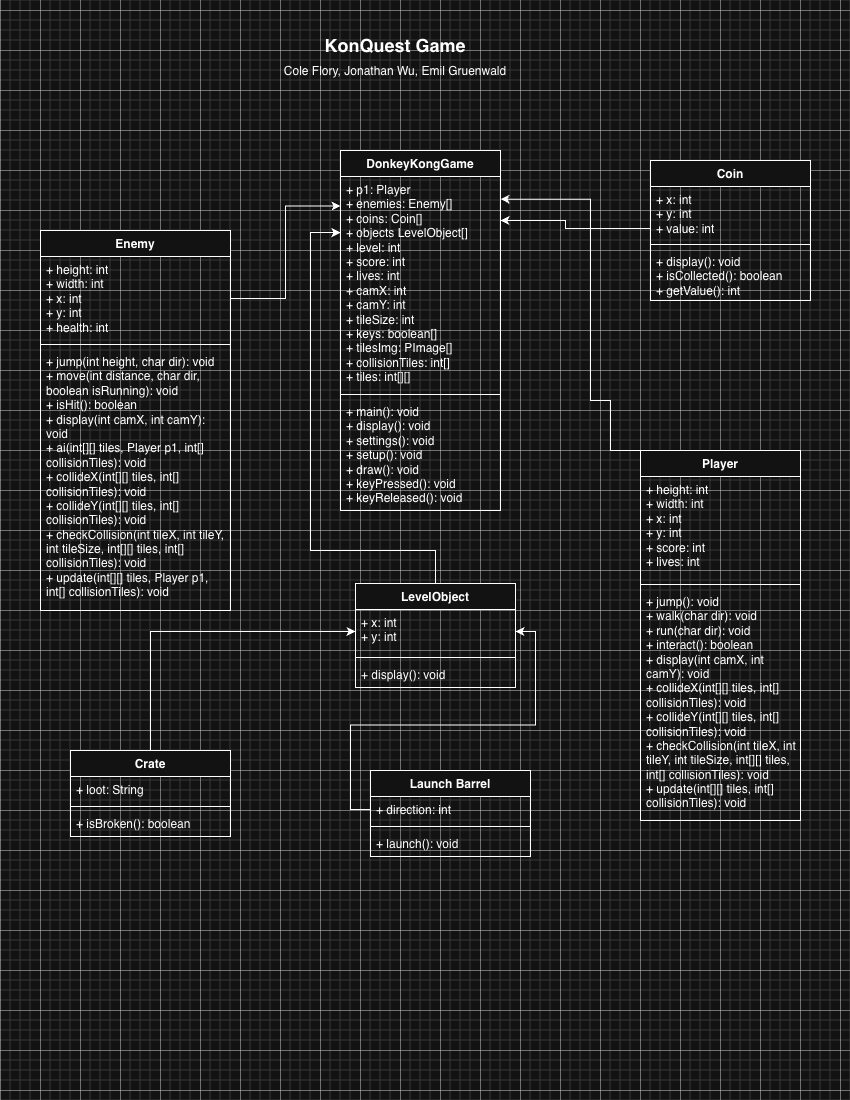

The diagram above was exported from draw.io. Its source (the exported page's mxGraphModel, read from the mxfile embedded in the PNG):
<mxGraphModel dx="1418" dy="695" grid="1" gridSize="10" guides="1" tooltips="1" connect="1" arrows="1" fold="1" page="1" pageScale="1" pageWidth="850" pageHeight="1100" math="0" shadow="0">
  <root>
    <mxCell id="0" />
    <mxCell id="1" parent="0" />
    <mxCell id="OtE0R_je9tDZUv7zsEAu-1" value="Player" style="swimlane;fontStyle=1;align=center;verticalAlign=top;childLayout=stackLayout;horizontal=1;startSize=26;horizontalStack=0;resizeParent=1;resizeParentMax=0;resizeLast=0;collapsible=1;marginBottom=0;whiteSpace=wrap;html=1;" parent="1" vertex="1">
      <mxGeometry x="640" y="450" width="160" height="370" as="geometry" />
    </mxCell>
    <mxCell id="OtE0R_je9tDZUv7zsEAu-2" value="+ height: int&lt;div&gt;+ width: int&lt;/div&gt;&lt;div&gt;+ x: int&lt;/div&gt;&lt;div&gt;+ y: int&lt;/div&gt;&lt;div&gt;+ score: int&lt;/div&gt;&lt;div&gt;+ lives: int&lt;/div&gt;" style="text;strokeColor=none;fillColor=none;align=left;verticalAlign=top;spacingLeft=4;spacingRight=4;overflow=hidden;rotatable=0;points=[[0,0.5],[1,0.5]];portConstraint=eastwest;whiteSpace=wrap;html=1;" parent="OtE0R_je9tDZUv7zsEAu-1" vertex="1">
      <mxGeometry y="26" width="160" height="104" as="geometry" />
    </mxCell>
    <mxCell id="OtE0R_je9tDZUv7zsEAu-3" value="" style="line;strokeWidth=1;fillColor=none;align=left;verticalAlign=middle;spacingTop=-1;spacingLeft=3;spacingRight=3;rotatable=0;labelPosition=right;points=[];portConstraint=eastwest;strokeColor=inherit;" parent="OtE0R_je9tDZUv7zsEAu-1" vertex="1">
      <mxGeometry y="130" width="160" height="8" as="geometry" />
    </mxCell>
    <mxCell id="OtE0R_je9tDZUv7zsEAu-4" value="+ jump(): void&lt;div&gt;+ walk(char dir): void&lt;/div&gt;&lt;div&gt;&lt;span style=&quot;background-color: transparent; color: light-dark(rgb(0, 0, 0), rgb(255, 255, 255));&quot;&gt;+ run(char dir): void&lt;/span&gt;&lt;/div&gt;&lt;div&gt;+ interact(): boolean&lt;/div&gt;&lt;div&gt;+ display(int camX, int camY): void&lt;/div&gt;&lt;div&gt;+ collideX(int[][] tiles, int[] collisionTiles): void&lt;/div&gt;&lt;div&gt;+ collideY(int[][] tiles, int[] collisionTiles): void&lt;/div&gt;&lt;div&gt;+ checkCollision(int tileX, int tileY, int tileSize, int[][] tiles, int[] collisionTiles): void&lt;/div&gt;&lt;div&gt;+ update(int[][] tiles, int[] collisionTiles): void&lt;/div&gt;" style="text;strokeColor=none;fillColor=none;align=left;verticalAlign=top;spacingLeft=4;spacingRight=4;overflow=hidden;rotatable=0;points=[[0,0.5],[1,0.5]];portConstraint=eastwest;whiteSpace=wrap;html=1;" parent="OtE0R_je9tDZUv7zsEAu-1" vertex="1">
      <mxGeometry y="138" width="160" height="232" as="geometry" />
    </mxCell>
    <mxCell id="OtE0R_je9tDZUv7zsEAu-5" value="Coin" style="swimlane;fontStyle=1;align=center;verticalAlign=top;childLayout=stackLayout;horizontal=1;startSize=26;horizontalStack=0;resizeParent=1;resizeParentMax=0;resizeLast=0;collapsible=1;marginBottom=0;whiteSpace=wrap;html=1;" parent="1" vertex="1">
      <mxGeometry x="650" y="160" width="160" height="140" as="geometry" />
    </mxCell>
    <mxCell id="OtE0R_je9tDZUv7zsEAu-6" value="+ x: int&lt;div&gt;+ y: int&lt;/div&gt;&lt;div&gt;+ value: int&lt;/div&gt;" style="text;strokeColor=none;fillColor=none;align=left;verticalAlign=top;spacingLeft=4;spacingRight=4;overflow=hidden;rotatable=0;points=[[0,0.5],[1,0.5]];portConstraint=eastwest;whiteSpace=wrap;html=1;" parent="OtE0R_je9tDZUv7zsEAu-5" vertex="1">
      <mxGeometry y="26" width="160" height="54" as="geometry" />
    </mxCell>
    <mxCell id="OtE0R_je9tDZUv7zsEAu-7" value="" style="line;strokeWidth=1;fillColor=none;align=left;verticalAlign=middle;spacingTop=-1;spacingLeft=3;spacingRight=3;rotatable=0;labelPosition=right;points=[];portConstraint=eastwest;strokeColor=inherit;" parent="OtE0R_je9tDZUv7zsEAu-5" vertex="1">
      <mxGeometry y="80" width="160" height="8" as="geometry" />
    </mxCell>
    <mxCell id="OtE0R_je9tDZUv7zsEAu-8" value="+ display(): void&lt;div&gt;+ isCollected(): boolean&lt;/div&gt;&lt;div&gt;+ getValue(): int&lt;/div&gt;" style="text;strokeColor=none;fillColor=none;align=left;verticalAlign=top;spacingLeft=4;spacingRight=4;overflow=hidden;rotatable=0;points=[[0,0.5],[1,0.5]];portConstraint=eastwest;whiteSpace=wrap;html=1;" parent="OtE0R_je9tDZUv7zsEAu-5" vertex="1">
      <mxGeometry y="88" width="160" height="52" as="geometry" />
    </mxCell>
    <mxCell id="OtE0R_je9tDZUv7zsEAu-9" value="Enemy" style="swimlane;fontStyle=1;align=center;verticalAlign=top;childLayout=stackLayout;horizontal=1;startSize=26;horizontalStack=0;resizeParent=1;resizeParentMax=0;resizeLast=0;collapsible=1;marginBottom=0;whiteSpace=wrap;html=1;" parent="1" vertex="1">
      <mxGeometry x="40" y="230" width="190" height="380" as="geometry" />
    </mxCell>
    <mxCell id="OtE0R_je9tDZUv7zsEAu-10" value="+ height: int&lt;div&gt;+ width: int&lt;/div&gt;&lt;div&gt;+ x: int&lt;/div&gt;&lt;div&gt;+ y: int&lt;/div&gt;&lt;div&gt;+ health: int&lt;/div&gt;" style="text;strokeColor=none;fillColor=none;align=left;verticalAlign=top;spacingLeft=4;spacingRight=4;overflow=hidden;rotatable=0;points=[[0,0.5],[1,0.5]];portConstraint=eastwest;whiteSpace=wrap;html=1;" parent="OtE0R_je9tDZUv7zsEAu-9" vertex="1">
      <mxGeometry y="26" width="190" height="84" as="geometry" />
    </mxCell>
    <mxCell id="OtE0R_je9tDZUv7zsEAu-11" value="" style="line;strokeWidth=1;fillColor=none;align=left;verticalAlign=middle;spacingTop=-1;spacingLeft=3;spacingRight=3;rotatable=0;labelPosition=right;points=[];portConstraint=eastwest;strokeColor=inherit;" parent="OtE0R_je9tDZUv7zsEAu-9" vertex="1">
      <mxGeometry y="110" width="190" height="8" as="geometry" />
    </mxCell>
    <mxCell id="OtE0R_je9tDZUv7zsEAu-12" value="+ jump(int height, char dir): void&lt;div&gt;+ move(int distance, char dir, boolean isRunning): void&lt;/div&gt;&lt;div&gt;+ isHit(): boolean&lt;/div&gt;&lt;div&gt;+ display(int camX, int camY): void&lt;/div&gt;&lt;div&gt;+ ai(int[][] tiles, Player p1, int[] collisionTiles): void&lt;/div&gt;&lt;div&gt;+ collideX(int[][] tiles, int[] collisionTiles): void&lt;/div&gt;&lt;div&gt;+ collideY(int[][] tiles, int[] collisionTiles): void&lt;/div&gt;&lt;div&gt;+ checkCollision(int tileX, int tileY, int tileSize, int[][] tiles, int[] collisionTiles): void&lt;/div&gt;&lt;div&gt;+ update(int[][] tiles, Player p1, int[] collisionTiles): void&lt;/div&gt;" style="text;strokeColor=none;fillColor=none;align=left;verticalAlign=top;spacingLeft=4;spacingRight=4;overflow=hidden;rotatable=0;points=[[0,0.5],[1,0.5]];portConstraint=eastwest;whiteSpace=wrap;html=1;" parent="OtE0R_je9tDZUv7zsEAu-9" vertex="1">
      <mxGeometry y="118" width="190" height="262" as="geometry" />
    </mxCell>
    <mxCell id="OtE0R_je9tDZUv7zsEAu-13" value="LevelObject" style="swimlane;fontStyle=1;align=center;verticalAlign=top;childLayout=stackLayout;horizontal=1;startSize=26;horizontalStack=0;resizeParent=1;resizeParentMax=0;resizeLast=0;collapsible=1;marginBottom=0;whiteSpace=wrap;html=1;" parent="1" vertex="1">
      <mxGeometry x="355" y="583" width="160" height="104" as="geometry" />
    </mxCell>
    <mxCell id="OtE0R_je9tDZUv7zsEAu-14" value="+ x: int&lt;div&gt;+ y: int&lt;/div&gt;" style="text;strokeColor=none;fillColor=none;align=left;verticalAlign=top;spacingLeft=4;spacingRight=4;overflow=hidden;rotatable=0;points=[[0,0.5],[1,0.5]];portConstraint=eastwest;whiteSpace=wrap;html=1;" parent="OtE0R_je9tDZUv7zsEAu-13" vertex="1">
      <mxGeometry y="26" width="160" height="44" as="geometry" />
    </mxCell>
    <mxCell id="OtE0R_je9tDZUv7zsEAu-15" value="" style="line;strokeWidth=1;fillColor=none;align=left;verticalAlign=middle;spacingTop=-1;spacingLeft=3;spacingRight=3;rotatable=0;labelPosition=right;points=[];portConstraint=eastwest;strokeColor=inherit;" parent="OtE0R_je9tDZUv7zsEAu-13" vertex="1">
      <mxGeometry y="70" width="160" height="8" as="geometry" />
    </mxCell>
    <mxCell id="OtE0R_je9tDZUv7zsEAu-16" value="+ display(): void" style="text;strokeColor=none;fillColor=none;align=left;verticalAlign=top;spacingLeft=4;spacingRight=4;overflow=hidden;rotatable=0;points=[[0,0.5],[1,0.5]];portConstraint=eastwest;whiteSpace=wrap;html=1;" parent="OtE0R_je9tDZUv7zsEAu-13" vertex="1">
      <mxGeometry y="78" width="160" height="26" as="geometry" />
    </mxCell>
    <mxCell id="OtE0R_je9tDZUv7zsEAu-17" value="Launch Barrel" style="swimlane;fontStyle=1;align=center;verticalAlign=top;childLayout=stackLayout;horizontal=1;startSize=26;horizontalStack=0;resizeParent=1;resizeParentMax=0;resizeLast=0;collapsible=1;marginBottom=0;whiteSpace=wrap;html=1;" parent="1" vertex="1">
      <mxGeometry x="370" y="770" width="160" height="86" as="geometry" />
    </mxCell>
    <mxCell id="OtE0R_je9tDZUv7zsEAu-18" value="+ direction: int" style="text;strokeColor=none;fillColor=none;align=left;verticalAlign=top;spacingLeft=4;spacingRight=4;overflow=hidden;rotatable=0;points=[[0,0.5],[1,0.5]];portConstraint=eastwest;whiteSpace=wrap;html=1;" parent="OtE0R_je9tDZUv7zsEAu-17" vertex="1">
      <mxGeometry y="26" width="160" height="26" as="geometry" />
    </mxCell>
    <mxCell id="OtE0R_je9tDZUv7zsEAu-19" value="" style="line;strokeWidth=1;fillColor=none;align=left;verticalAlign=middle;spacingTop=-1;spacingLeft=3;spacingRight=3;rotatable=0;labelPosition=right;points=[];portConstraint=eastwest;strokeColor=inherit;" parent="OtE0R_je9tDZUv7zsEAu-17" vertex="1">
      <mxGeometry y="52" width="160" height="8" as="geometry" />
    </mxCell>
    <mxCell id="OtE0R_je9tDZUv7zsEAu-20" value="+ launch(): void" style="text;strokeColor=none;fillColor=none;align=left;verticalAlign=top;spacingLeft=4;spacingRight=4;overflow=hidden;rotatable=0;points=[[0,0.5],[1,0.5]];portConstraint=eastwest;whiteSpace=wrap;html=1;" parent="OtE0R_je9tDZUv7zsEAu-17" vertex="1">
      <mxGeometry y="60" width="160" height="26" as="geometry" />
    </mxCell>
    <mxCell id="OtE0R_je9tDZUv7zsEAu-21" style="edgeStyle=orthogonalEdgeStyle;rounded=0;orthogonalLoop=1;jettySize=auto;html=1;exitX=0.5;exitY=0;exitDx=0;exitDy=0;entryX=0;entryY=0.5;entryDx=0;entryDy=0;" parent="1" source="OtE0R_je9tDZUv7zsEAu-22" target="OtE0R_je9tDZUv7zsEAu-14" edge="1">
      <mxGeometry relative="1" as="geometry" />
    </mxCell>
    <mxCell id="OtE0R_je9tDZUv7zsEAu-22" value="Crate" style="swimlane;fontStyle=1;align=center;verticalAlign=top;childLayout=stackLayout;horizontal=1;startSize=26;horizontalStack=0;resizeParent=1;resizeParentMax=0;resizeLast=0;collapsible=1;marginBottom=0;whiteSpace=wrap;html=1;" parent="1" vertex="1">
      <mxGeometry x="70" y="750" width="160" height="86" as="geometry" />
    </mxCell>
    <mxCell id="OtE0R_je9tDZUv7zsEAu-23" value="+ loot: String" style="text;strokeColor=none;fillColor=none;align=left;verticalAlign=top;spacingLeft=4;spacingRight=4;overflow=hidden;rotatable=0;points=[[0,0.5],[1,0.5]];portConstraint=eastwest;whiteSpace=wrap;html=1;" parent="OtE0R_je9tDZUv7zsEAu-22" vertex="1">
      <mxGeometry y="26" width="160" height="26" as="geometry" />
    </mxCell>
    <mxCell id="OtE0R_je9tDZUv7zsEAu-24" value="" style="line;strokeWidth=1;fillColor=none;align=left;verticalAlign=middle;spacingTop=-1;spacingLeft=3;spacingRight=3;rotatable=0;labelPosition=right;points=[];portConstraint=eastwest;strokeColor=inherit;" parent="OtE0R_je9tDZUv7zsEAu-22" vertex="1">
      <mxGeometry y="52" width="160" height="8" as="geometry" />
    </mxCell>
    <mxCell id="OtE0R_je9tDZUv7zsEAu-25" value="+ isBroken(): boolean" style="text;strokeColor=none;fillColor=none;align=left;verticalAlign=top;spacingLeft=4;spacingRight=4;overflow=hidden;rotatable=0;points=[[0,0.5],[1,0.5]];portConstraint=eastwest;whiteSpace=wrap;html=1;" parent="OtE0R_je9tDZUv7zsEAu-22" vertex="1">
      <mxGeometry y="60" width="160" height="26" as="geometry" />
    </mxCell>
    <mxCell id="OtE0R_je9tDZUv7zsEAu-26" value="KonQuest Game" style="text;html=1;align=center;verticalAlign=middle;whiteSpace=wrap;rounded=0;fontSize=18;fontStyle=1" parent="1" vertex="1">
      <mxGeometry x="240" y="30" width="310" height="30" as="geometry" />
    </mxCell>
    <mxCell id="OtE0R_je9tDZUv7zsEAu-27" value="DonkeyKongGame" style="swimlane;fontStyle=1;align=center;verticalAlign=top;childLayout=stackLayout;horizontal=1;startSize=26;horizontalStack=0;resizeParent=1;resizeParentMax=0;resizeLast=0;collapsible=1;marginBottom=0;whiteSpace=wrap;html=1;" parent="1" vertex="1">
      <mxGeometry x="340" y="150" width="160" height="360" as="geometry" />
    </mxCell>
    <mxCell id="OtE0R_je9tDZUv7zsEAu-28" value="+ p1: Player&lt;div&gt;+ enemies: Enemy[]&lt;/div&gt;&lt;div&gt;+ coins: Coin[]&lt;/div&gt;&lt;div&gt;+ objects LevelObject[]&lt;br&gt;&lt;div&gt;+ level: int&lt;/div&gt;&lt;div&gt;+ score: int&lt;/div&gt;&lt;/div&gt;&lt;div&gt;+ lives: int&lt;/div&gt;&lt;div&gt;+ camX: int&lt;/div&gt;&lt;div&gt;+ camY: int&lt;/div&gt;&lt;div&gt;+ tileSize: int&lt;/div&gt;&lt;div&gt;+ keys: boolean[]&lt;/div&gt;&lt;div&gt;+ tilesImg: PImage[]&lt;/div&gt;&lt;div&gt;+ collisionTiles: int[]&lt;/div&gt;&lt;div&gt;+ tiles: int[][]&lt;/div&gt;" style="text;strokeColor=none;fillColor=none;align=left;verticalAlign=top;spacingLeft=4;spacingRight=4;overflow=hidden;rotatable=0;points=[[0,0.5],[1,0.5]];portConstraint=eastwest;whiteSpace=wrap;html=1;" parent="OtE0R_je9tDZUv7zsEAu-27" vertex="1">
      <mxGeometry y="26" width="160" height="214" as="geometry" />
    </mxCell>
    <mxCell id="OtE0R_je9tDZUv7zsEAu-29" value="" style="line;strokeWidth=1;fillColor=none;align=left;verticalAlign=middle;spacingTop=-1;spacingLeft=3;spacingRight=3;rotatable=0;labelPosition=right;points=[];portConstraint=eastwest;strokeColor=inherit;" parent="OtE0R_je9tDZUv7zsEAu-27" vertex="1">
      <mxGeometry y="240" width="160" height="8" as="geometry" />
    </mxCell>
    <mxCell id="OtE0R_je9tDZUv7zsEAu-30" value="+ main(): void&lt;div&gt;+ display(): void&lt;/div&gt;&lt;div&gt;+ settings(): void&lt;/div&gt;&lt;div&gt;+ setup(): void&lt;/div&gt;&lt;div&gt;+ draw(): void&lt;/div&gt;&lt;div&gt;+ keyPressed(): void&lt;/div&gt;&lt;div&gt;+ keyReleased(): void&lt;/div&gt;" style="text;strokeColor=none;fillColor=none;align=left;verticalAlign=top;spacingLeft=4;spacingRight=4;overflow=hidden;rotatable=0;points=[[0,0.5],[1,0.5]];portConstraint=eastwest;whiteSpace=wrap;html=1;" parent="OtE0R_je9tDZUv7zsEAu-27" vertex="1">
      <mxGeometry y="248" width="160" height="112" as="geometry" />
    </mxCell>
    <mxCell id="OtE0R_je9tDZUv7zsEAu-31" style="edgeStyle=orthogonalEdgeStyle;rounded=0;orthogonalLoop=1;jettySize=auto;html=1;exitX=0;exitY=0.5;exitDx=0;exitDy=0;" parent="1" source="OtE0R_je9tDZUv7zsEAu-6" target="OtE0R_je9tDZUv7zsEAu-28" edge="1">
      <mxGeometry relative="1" as="geometry">
        <Array as="points">
          <mxPoint x="565" y="228" />
          <mxPoint x="565" y="220" />
        </Array>
      </mxGeometry>
    </mxCell>
    <mxCell id="OtE0R_je9tDZUv7zsEAu-32" value="Cole Flory, Jonathan Wu, Emil Gruenwald" style="text;html=1;align=center;verticalAlign=middle;whiteSpace=wrap;rounded=0;" parent="1" vertex="1">
      <mxGeometry x="275" y="56" width="240" height="30" as="geometry" />
    </mxCell>
    <mxCell id="OtE0R_je9tDZUv7zsEAu-33" style="edgeStyle=orthogonalEdgeStyle;rounded=0;orthogonalLoop=1;jettySize=auto;html=1;exitX=0.5;exitY=0;exitDx=0;exitDy=0;entryX=0;entryY=0.262;entryDx=0;entryDy=0;entryPerimeter=0;" parent="1" source="OtE0R_je9tDZUv7zsEAu-13" target="OtE0R_je9tDZUv7zsEAu-28" edge="1">
      <mxGeometry relative="1" as="geometry">
        <Array as="points">
          <mxPoint x="435" y="550" />
          <mxPoint x="310" y="550" />
          <mxPoint x="310" y="232" />
        </Array>
      </mxGeometry>
    </mxCell>
    <mxCell id="OtE0R_je9tDZUv7zsEAu-34" style="edgeStyle=orthogonalEdgeStyle;rounded=0;orthogonalLoop=1;jettySize=auto;html=1;exitX=0.5;exitY=0;exitDx=0;exitDy=0;entryX=1;entryY=0.106;entryDx=0;entryDy=0;entryPerimeter=0;" parent="1" source="OtE0R_je9tDZUv7zsEAu-1" target="OtE0R_je9tDZUv7zsEAu-28" edge="1">
      <mxGeometry relative="1" as="geometry">
        <Array as="points">
          <mxPoint x="610" y="400" />
          <mxPoint x="590" y="400" />
          <mxPoint x="590" y="199" />
        </Array>
      </mxGeometry>
    </mxCell>
    <mxCell id="OtE0R_je9tDZUv7zsEAu-35" style="edgeStyle=orthogonalEdgeStyle;rounded=0;orthogonalLoop=1;jettySize=auto;html=1;exitX=1;exitY=0.5;exitDx=0;exitDy=0;entryX=0;entryY=0.138;entryDx=0;entryDy=0;entryPerimeter=0;" parent="1" source="OtE0R_je9tDZUv7zsEAu-10" target="OtE0R_je9tDZUv7zsEAu-28" edge="1">
      <mxGeometry relative="1" as="geometry" />
    </mxCell>
    <mxCell id="OtE0R_je9tDZUv7zsEAu-36" style="edgeStyle=orthogonalEdgeStyle;rounded=0;orthogonalLoop=1;jettySize=auto;html=1;exitX=0;exitY=0.5;exitDx=0;exitDy=0;entryX=1;entryY=0.5;entryDx=0;entryDy=0;" parent="1" source="OtE0R_je9tDZUv7zsEAu-18" target="OtE0R_je9tDZUv7zsEAu-14" edge="1">
      <mxGeometry relative="1" as="geometry" />
    </mxCell>
  </root>
</mxGraphModel>